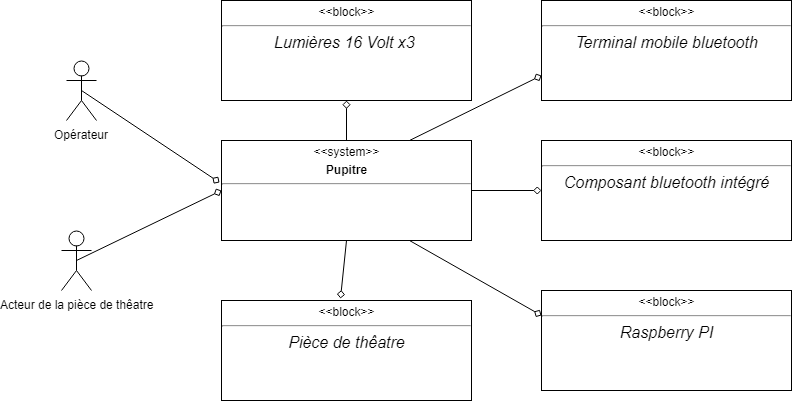

The diagram above was exported from draw.io. Its source (the exported page's mxGraphModel, read from the mxfile embedded in the PNG):
<mxGraphModel dx="840" dy="435" grid="1" gridSize="10" guides="1" tooltips="1" connect="1" arrows="1" fold="1" page="1" pageScale="1" pageWidth="827" pageHeight="1169" math="0" shadow="0">
  <root>
    <mxCell id="0" />
    <mxCell id="1" parent="0" />
    <mxCell id="DwFO7gNE3QLrpoTNQ5FP-43" style="edgeStyle=none;rounded=0;orthogonalLoop=1;jettySize=auto;html=1;exitX=0.5;exitY=0;exitDx=0;exitDy=0;entryX=0.5;entryY=1;entryDx=0;entryDy=0;endArrow=diamond;endFill=0;" edge="1" parent="1" source="DwFO7gNE3QLrpoTNQ5FP-29" target="DwFO7gNE3QLrpoTNQ5FP-36">
      <mxGeometry relative="1" as="geometry" />
    </mxCell>
    <mxCell id="DwFO7gNE3QLrpoTNQ5FP-44" style="edgeStyle=none;rounded=0;orthogonalLoop=1;jettySize=auto;html=1;exitX=0.75;exitY=0;exitDx=0;exitDy=0;entryX=0;entryY=0.75;entryDx=0;entryDy=0;endArrow=diamond;endFill=0;" edge="1" parent="1" source="DwFO7gNE3QLrpoTNQ5FP-29" target="DwFO7gNE3QLrpoTNQ5FP-33">
      <mxGeometry relative="1" as="geometry" />
    </mxCell>
    <mxCell id="DwFO7gNE3QLrpoTNQ5FP-45" style="edgeStyle=none;rounded=0;orthogonalLoop=1;jettySize=auto;html=1;exitX=1;exitY=0.5;exitDx=0;exitDy=0;entryX=0;entryY=0.5;entryDx=0;entryDy=0;endArrow=diamond;endFill=0;" edge="1" parent="1" source="DwFO7gNE3QLrpoTNQ5FP-29" target="DwFO7gNE3QLrpoTNQ5FP-35">
      <mxGeometry relative="1" as="geometry" />
    </mxCell>
    <mxCell id="DwFO7gNE3QLrpoTNQ5FP-46" style="edgeStyle=none;rounded=0;orthogonalLoop=1;jettySize=auto;html=1;exitX=0.75;exitY=1;exitDx=0;exitDy=0;entryX=0;entryY=0.25;entryDx=0;entryDy=0;endArrow=diamond;endFill=0;" edge="1" parent="1" source="DwFO7gNE3QLrpoTNQ5FP-29" target="DwFO7gNE3QLrpoTNQ5FP-34">
      <mxGeometry relative="1" as="geometry" />
    </mxCell>
    <mxCell id="DwFO7gNE3QLrpoTNQ5FP-47" style="edgeStyle=none;rounded=0;orthogonalLoop=1;jettySize=auto;html=1;exitX=0.5;exitY=1;exitDx=0;exitDy=0;entryX=0.476;entryY=-0.02;entryDx=0;entryDy=0;entryPerimeter=0;endArrow=diamond;endFill=0;" edge="1" parent="1" source="DwFO7gNE3QLrpoTNQ5FP-29" target="DwFO7gNE3QLrpoTNQ5FP-32">
      <mxGeometry relative="1" as="geometry" />
    </mxCell>
    <mxCell id="DwFO7gNE3QLrpoTNQ5FP-29" value="&lt;p style=&quot;margin: 0px ; margin-top: 4px ; text-align: center&quot;&gt;&amp;lt;&amp;lt;system&amp;gt;&amp;gt;&lt;/p&gt;&lt;p style=&quot;margin: 0px ; margin-top: 4px ; text-align: center&quot;&gt;&lt;b&gt;Pupitre&lt;/b&gt;&lt;/p&gt;&lt;hr&gt;&lt;p style=&quot;font-size: 10px ; margin: 0px ; text-align: center&quot;&gt;&lt;br&gt;&lt;/p&gt;" style="shape=rect;html=1;overflow=fill;whiteSpace=wrap;" vertex="1" parent="1">
      <mxGeometry x="240" y="150" width="250" height="100" as="geometry" />
    </mxCell>
    <mxCell id="DwFO7gNE3QLrpoTNQ5FP-41" style="edgeStyle=none;rounded=0;orthogonalLoop=1;jettySize=auto;html=1;exitX=0.5;exitY=0.5;exitDx=0;exitDy=0;exitPerimeter=0;entryX=0;entryY=0.5;entryDx=0;entryDy=0;endArrow=diamond;endFill=0;" edge="1" parent="1" source="DwFO7gNE3QLrpoTNQ5FP-30" target="DwFO7gNE3QLrpoTNQ5FP-29">
      <mxGeometry relative="1" as="geometry" />
    </mxCell>
    <mxCell id="DwFO7gNE3QLrpoTNQ5FP-30" value="Acteur de la pièce de thêatre" style="shape=umlActor;html=1;verticalLabelPosition=bottom;verticalAlign=top;align=center;" vertex="1" parent="1">
      <mxGeometry x="80" y="240" width="30" height="60" as="geometry" />
    </mxCell>
    <mxCell id="DwFO7gNE3QLrpoTNQ5FP-42" style="edgeStyle=none;rounded=0;orthogonalLoop=1;jettySize=auto;html=1;exitX=0.5;exitY=0.5;exitDx=0;exitDy=0;exitPerimeter=0;entryX=-0.008;entryY=0.42;entryDx=0;entryDy=0;entryPerimeter=0;endArrow=diamond;endFill=0;" edge="1" parent="1" source="DwFO7gNE3QLrpoTNQ5FP-31" target="DwFO7gNE3QLrpoTNQ5FP-29">
      <mxGeometry relative="1" as="geometry" />
    </mxCell>
    <mxCell id="DwFO7gNE3QLrpoTNQ5FP-31" value="Opérateur" style="shape=umlActor;html=1;verticalLabelPosition=bottom;verticalAlign=top;align=center;" vertex="1" parent="1">
      <mxGeometry x="85" y="70" width="30" height="60" as="geometry" />
    </mxCell>
    <mxCell id="DwFO7gNE3QLrpoTNQ5FP-32" value="&lt;p style=&quot;margin: 0px ; margin-top: 4px ; text-align: center&quot;&gt;&amp;lt;&amp;lt;block&amp;gt;&amp;gt;&lt;/p&gt;&lt;hr&gt;&lt;p style=&quot;margin: 0px ; text-align: center&quot;&gt;&lt;i&gt;&lt;font style=&quot;font-size: 16px&quot;&gt;Pièce de thêatre&lt;/font&gt;&lt;/i&gt;&lt;/p&gt;" style="shape=rect;html=1;overflow=fill;whiteSpace=wrap;" vertex="1" parent="1">
      <mxGeometry x="240" y="310" width="250" height="100" as="geometry" />
    </mxCell>
    <mxCell id="DwFO7gNE3QLrpoTNQ5FP-33" value="&lt;p style=&quot;margin: 0px ; margin-top: 4px ; text-align: center&quot;&gt;&amp;lt;&amp;lt;block&amp;gt;&amp;gt;&lt;/p&gt;&lt;hr&gt;&lt;p style=&quot;margin: 0px ; text-align: center&quot;&gt;&lt;i&gt;&lt;font style=&quot;font-size: 16px&quot;&gt;Terminal mobile bluetooth&lt;/font&gt;&lt;/i&gt;&lt;/p&gt;" style="shape=rect;html=1;overflow=fill;whiteSpace=wrap;" vertex="1" parent="1">
      <mxGeometry x="560" y="10" width="250" height="100" as="geometry" />
    </mxCell>
    <mxCell id="DwFO7gNE3QLrpoTNQ5FP-34" value="&lt;p style=&quot;margin: 0px ; margin-top: 4px ; text-align: center&quot;&gt;&amp;lt;&amp;lt;block&amp;gt;&amp;gt;&lt;/p&gt;&lt;hr&gt;&lt;p style=&quot;margin: 0px ; text-align: center&quot;&gt;&lt;i&gt;&lt;font style=&quot;font-size: 16px&quot;&gt;Raspberry PI&lt;/font&gt;&lt;/i&gt;&lt;/p&gt;" style="shape=rect;html=1;overflow=fill;whiteSpace=wrap;" vertex="1" parent="1">
      <mxGeometry x="560" y="300" width="250" height="100" as="geometry" />
    </mxCell>
    <mxCell id="DwFO7gNE3QLrpoTNQ5FP-35" value="&lt;p style=&quot;margin: 0px ; margin-top: 4px ; text-align: center&quot;&gt;&amp;lt;&amp;lt;block&amp;gt;&amp;gt;&lt;/p&gt;&lt;hr&gt;&lt;p style=&quot;margin: 0px ; text-align: center&quot;&gt;&lt;span style=&quot;font-size: 16px&quot;&gt;&lt;i&gt;Composant bluetooth intégré&lt;/i&gt;&lt;/span&gt;&lt;/p&gt;" style="shape=rect;html=1;overflow=fill;whiteSpace=wrap;" vertex="1" parent="1">
      <mxGeometry x="560" y="150" width="250" height="100" as="geometry" />
    </mxCell>
    <mxCell id="DwFO7gNE3QLrpoTNQ5FP-36" value="&lt;p style=&quot;margin: 0px ; margin-top: 4px ; text-align: center&quot;&gt;&amp;lt;&amp;lt;block&amp;gt;&amp;gt;&lt;/p&gt;&lt;hr&gt;&lt;p style=&quot;margin: 0px ; text-align: center&quot;&gt;&lt;span style=&quot;font-size: 16px&quot;&gt;&lt;i&gt;Lumières 16 Volt x3&amp;nbsp;&lt;/i&gt;&lt;/span&gt;&lt;/p&gt;" style="shape=rect;html=1;overflow=fill;whiteSpace=wrap;" vertex="1" parent="1">
      <mxGeometry x="240" y="10" width="250" height="100" as="geometry" />
    </mxCell>
  </root>
</mxGraphModel>